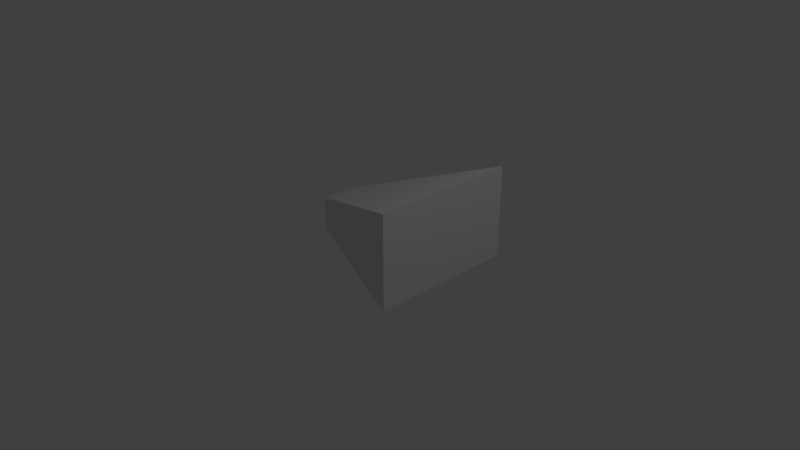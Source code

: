 # Source: ability4hitbox.blend  (saved by Blender 2.78.0; exported with 4.5.12 LTS)
import bpy
from mathutils import Matrix  # noqa: F401  (used for matrix-valued properties, if any)

bpy.ops.wm.read_factory_settings(use_empty=True)
scene = bpy.context.scene
scene.name = 'Scene'

# ---- collections
col_collection_1 = bpy.data.collections.new('Collection 1'); scene.collection.children.link(col_collection_1)

# ---- materials (node trees are filled in below, after node groups)
mat_material = bpy.data.materials.new('Material')
mat_material.alpha_threshold = 0.0
mat_material.use_transparent_shadow = False
mat_material.roughness = 0.5
mat_material.line_color = (0.0, 0.0, 0.0, 1.0)

# ---- material node trees

# ---- world
world_world = bpy.data.worlds.new('World'); scene.world = world_world
world_world.color = (0.05088, 0.05088, 0.05088)
world_world.use_sun_shadow = False
world_world.sun_shadow_jitter_overblur = 0.0
world_world.cycles.sampling_method = 'MANUAL'

# ---- cameras
cam_camera = bpy.data.cameras.new('Camera')
cam_camera.clip_end = 100.0
cam_camera.lens = 35.0
cam_camera.sensor_width = 32.0
cam_camera.sensor_height = 18.0
cam_camera.ortho_scale = 7.314
cam_camera.dof.focus_distance = 0.0
cam_camera.dof.aperture_fstop = 128.0

# ---- lights
light_lamp = bpy.data.lights.new('Lamp', 'POINT')
light_lamp.transmission_factor = 0.0
light_lamp.cutoff_distance = 30.0
light_lamp.energy = 100.0
light_lamp.shadow_buffer_clip_start = 1.001
light_lamp.shadow_soft_size = 0.1
light_lamp.shadow_maximum_resolution = 0.006
light_lamp.use_absolute_resolution = True

# ---- meshes
me_cube = bpy.data.meshes.new('Cube')
me_cube.from_pydata([(1.0, 0.3716, 0.186), (1.0, -0.3716, 0.186), (-2.288, -1.522, -1.0), (-2.288, 1.66, -1.0), (1.0, 0.3716, 0.9291), (1.0, -0.3716, 0.9291), (-2.288, -1.522, 1.0), (-2.288, 1.66, 1.0)], [], [(0, 1, 2, 3), (4, 7, 6, 5), (0, 4, 5, 1), (1, 5, 6, 2), (2, 6, 7, 3), (4, 0, 3, 7)])
me_cube.materials.append(mat_material)
me_cube.use_remesh_preserve_volume = False
me_cube.use_remesh_preserve_attributes = False
me_cube.use_mirror_vertex_groups = False
me_cube.update()

# ---- objects
ob_cube = bpy.data.objects.new('Cube', me_cube)
ob_lamp = bpy.data.objects.new('Lamp', light_lamp)
ob_camera = bpy.data.objects.new('Camera', cam_camera)

# ---- transforms, parenting, visibility, modifiers, constraints
ob_cube.location = (0.0, 0.0, 0.7759)
ob_cube.scale = (-0.5984, -0.5984, -0.5984)
ob_cube.lock_rotations_4d = False
ob_cube.empty_display_type = 'ARROWS'
ob_cube.lineart.crease_threshold = 0.0
ob_lamp.location = (4.076, 1.005, 5.904)
ob_lamp.rotation_euler = (0.6503, 0.05522, 1.866)
ob_lamp.lock_rotations_4d = False
ob_lamp.empty_display_type = 'ARROWS'
ob_lamp.color = (0.0, 0.0, 0.0, 0.0)
ob_lamp.lineart.crease_threshold = 0.0
ob_camera.location = (7.481, -6.508, 5.344)
ob_camera.rotation_euler = (1.109, 0.0, 0.8149)
ob_camera.lock_rotations_4d = False
ob_camera.empty_display_type = 'ARROWS'
ob_camera.color = (0.0, 0.0, 0.0, 0.0)
ob_camera.display_type = 'WIRE'
ob_camera.lineart.crease_threshold = 0.0

# ---- collection membership
col_collection_1.objects.link(ob_cube)
col_collection_1.objects.link(ob_lamp)
col_collection_1.objects.link(ob_camera)

# ---- scene / render settings (as saved in the file)
scene.camera = ob_camera
scene.frame_start = 1; scene.frame_end = 250; scene.frame_set(1)
scene.render.engine = 'BLENDER_EEVEE_NEXT'
scene.render.resolution_percentage = 50
scene.render.dither_intensity = 0.0
scene.cycles.use_denoising = False
scene.cycles.samples = 128
scene.cycles.sampling_pattern = 'TABULATED_SOBOL'
scene.cycles.light_sampling_threshold = 0.0
scene.cycles.use_adaptive_sampling = False
scene.cycles.use_light_tree = False
scene.cycles.blur_glossy = 0.0
scene.cycles.sample_clamp_indirect = 0.0
scene.view_settings.view_transform = 'Standard'
bpy.context.view_layer.update()
